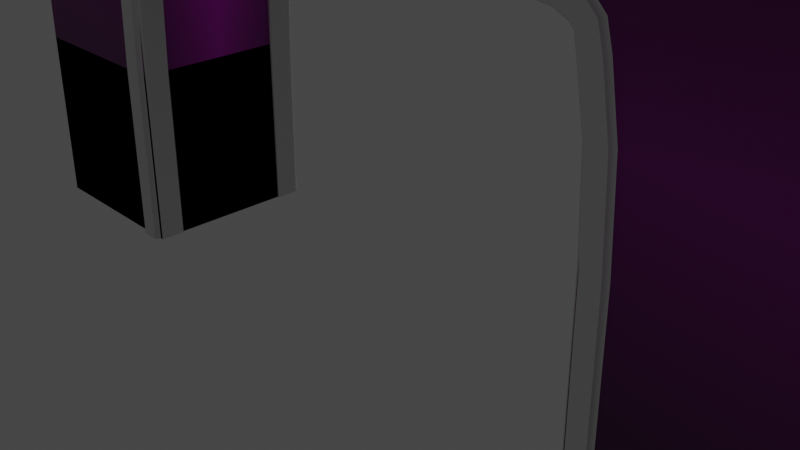 # Source: arch.blend  (saved by Blender 2.93.21; exported with 4.5.12 LTS)
import bpy
from mathutils import Matrix  # noqa: F401  (used for matrix-valued properties, if any)

bpy.ops.wm.read_factory_settings(use_empty=True)
scene = bpy.context.scene
scene.name = 'Scene'

# ---- collections
col_collection = bpy.data.collections.new('Collection'); scene.collection.children.link(col_collection)

# ---- images (referenced by path relative to the original .blend; pixels are not part of the script)
import os
ASSET_DIR = os.environ.get("B2B_ASSET_DIR", "")  # directory of the original .blend (textures are referenced by path, not embedded)
HERE = os.path.dirname(os.path.abspath(__file__))  # packed textures are extracted next to this script under _unpacked/

def load_image(name, relpath, width, height, colorspace="sRGB"):
    """Load a texture the original file referenced (path relative to the .blend, or extracted next to this script)."""
    p = next((c for c in (os.path.join(HERE, relpath), os.path.join(ASSET_DIR, relpath)) if relpath and os.path.exists(c)), "")
    if p:
        img = bpy.data.images.load(p, check_existing=True)
        img.name = name
    else:  # same state as the original file: an image datablock whose file is absent (Cycles renders it pink)
        img = bpy.data.images.new(name, width, height)
        img.source = "FILE"
        img.filepath = "//" + (relpath or name)
    img.colorspace_settings.name = colorspace
    return img
img_concrete_wall_007_diff_4k_jpg = load_image('concrete_wall_007_diff_4k.jpg', 'concrete_wall_007_4k.blend/textures/concrete_wall_007_diff_4k.jpg', 1024, 1024, 'sRGB')

# ---- materials (node trees are filled in below, after node groups)
mat_material = bpy.data.materials.new('Material')
mat_material.alpha_threshold = 0.0
mat_material.use_transparent_shadow = False
mat_material.line_color = (0.0, 0.0, 0.0, 1.0)

# ---- material node trees
mat_material.use_nodes = True; mat_material.node_tree.nodes.clear()

# ---- world
world_world = bpy.data.worlds.new('World'); scene.world = world_world
world_world.use_nodes = True; world_world.node_tree.nodes.clear()
_N = world_world.node_tree.nodes; _L = world_world.node_tree.links
n0 = _N.new('ShaderNodeOutputWorld'); n0.name = 'World Output'; n0.location = (300, 300)
n1 = _N.new('ShaderNodeBackground'); n1.name = 'Background'; n1.location = (10, 300)
n1.inputs[0].default_value = (0.05088, 0.05088, 0.05088, 1.0)
_L.new(n1.outputs[0], n0.inputs[0])
n0.is_active_output = True
world_world.color = (0.05088, 0.05088, 0.05088)
world_world.use_sun_shadow = False
world_world.sun_shadow_jitter_overblur = 0.0

# ---- cameras
cam_camera = bpy.data.cameras.new('Camera')
cam_camera.clip_end = 100.0
cam_camera.ortho_scale = 7.314

# ---- lights
light_light = bpy.data.lights.new('Light', 'POINT')
light_light.transmission_factor = 0.0
light_light.energy = 1000.0
light_light.shadow_soft_size = 0.1
light_light.shadow_maximum_resolution = 0.006
light_light.use_absolute_resolution = True

# ---- meshes
me_cube = bpy.data.meshes.new('Cube')
me_cube.from_pydata([(1.0, 1.0, 1.0), (1.0, 1.0, -1.0), (1.0, -1.0, 1.0), (1.0, -1.0, -1.0), (-1.0, 1.0, 1.0), (-1.0, 1.0, -1.0), (-1.0, -1.0, 1.0), (-1.0, -1.0, -1.0), (-7.0, 1.0, 1.0), (-7.0, 1.0, -1.0), (-7.0, -1.0, 1.0), (-7.0, -1.0, -1.0), (-9.0, 1.0, 1.0), (-9.0, 1.0, -1.0), (-9.0, -1.0, 1.0), (-9.0, -1.0, -1.0), (-7.0, 1.0, 1.0), (-7.0, 1.0, -1.0), (-7.0, -1.0, 1.0), (-7.0, -1.0, -1.0), (-9.0, 1.0, 1.0), (-9.0, 1.0, -1.0), (-9.0, -1.0, 1.0), (-9.0, -1.0, -1.0), (-3.0, 1.0, 5.0), (-3.0, 1.0, 3.0), (-3.0, -1.0, 5.0), (-3.0, -1.0, 3.0), (-5.0, 1.0, 5.0), (-5.0, 1.0, 3.0), (-5.0, -1.0, 5.0), (-5.0, -1.0, 3.0), (-6.118, -1.0, 4.98), (-7.053, -1.0, 4.875), (-7.902, -1.0, 4.555), (-8.555, -1.0, 3.902), (-8.875, -1.0, 3.053), (-8.98, -1.0, 2.118), (-8.98, 1.0, 2.118), (-8.875, 1.0, 3.053), (-8.555, 1.0, 3.902), (-7.902, 1.0, 4.555), (-7.053, 1.0, 4.875), (-6.118, 1.0, 4.98), (-6.984, 1.0, 1.996), (-6.925, 1.0, 2.61), (-6.864, 1.0, 2.834), (-6.834, 1.0, 2.864), (-6.61, 1.0, 2.925), (-5.996, 1.0, 2.984), (-6.984, -1.0, 1.996), (-6.925, -1.0, 2.61), (-6.864, -1.0, 2.834), (-6.834, -1.0, 2.864), (-6.61, -1.0, 2.925), (-5.996, -1.0, 2.984), (-2.004, -1.0, 2.984), (-1.39, -1.0, 2.925), (-1.166, -1.0, 2.864), (-1.136, -1.0, 2.834), (-1.075, -1.0, 2.61), (-1.016, -1.0, 1.996), (-1.016, 1.0, 1.996), (-1.075, 1.0, 2.61), (-1.136, 1.0, 2.834), (-1.166, 1.0, 2.864), (-1.39, 1.0, 2.925), (-2.004, 1.0, 2.984), (0.9804, 1.0, 2.118), (0.8752, 1.0, 3.053), (0.5555, 1.0, 3.902), (-0.09805, 1.0, 4.555), (-0.947, 1.0, 4.875), (-1.882, 1.0, 4.98), (0.9804, -1.0, 2.118), (0.8752, -1.0, 3.053), (0.5555, -1.0, 3.902), (-0.09805, -1.0, 4.555), (-0.947, -1.0, 4.875), (-1.882, -1.0, 4.98)], [], [(25, 24, 73, 67), (3, 2, 6, 7), (7, 6, 4, 5), (5, 1, 3, 7), (1, 0, 2, 3), (5, 4, 0, 1), (8, 12, 14, 10), (11, 10, 14, 15), (15, 14, 12, 13), (13, 9, 11, 15), (9, 8, 10, 11), (13, 12, 8, 9), (28, 29, 49, 43), (19, 18, 22, 23), (23, 22, 20, 21), (21, 17, 19, 23), (17, 16, 18, 19), (21, 20, 16, 17), (24, 28, 30, 26), (27, 26, 30, 31), (30, 28, 43, 32), (29, 25, 27, 31), (27, 25, 67, 56), (29, 28, 24, 25), (29, 31, 55, 49), (31, 30, 32, 55), (32, 43, 42, 33), (33, 42, 41, 34), (34, 41, 40, 35), (35, 40, 39, 36), (36, 39, 38, 37), (37, 38, 20, 22), (43, 49, 48, 42), (42, 48, 47, 41), (41, 47, 46, 40), (40, 46, 45, 39), (39, 45, 44, 38), (38, 44, 16, 20), (49, 55, 54, 48), (48, 54, 53, 47), (47, 53, 52, 46), (46, 52, 51, 45), (45, 51, 50, 44), (44, 50, 18, 16), (55, 32, 33, 54), (54, 33, 34, 53), (53, 34, 35, 52), (52, 35, 36, 51), (51, 36, 37, 50), (50, 37, 22, 18), (24, 26, 79, 73), (26, 27, 56, 79), (56, 67, 66, 57), (57, 66, 65, 58), (58, 65, 64, 59), (59, 64, 63, 60), (60, 63, 62, 61), (61, 62, 4, 6), (67, 73, 72, 66), (66, 72, 71, 65), (65, 71, 70, 64), (64, 70, 69, 63), (63, 69, 68, 62), (62, 68, 0, 4), (73, 79, 78, 72), (72, 78, 77, 71), (71, 77, 76, 70), (70, 76, 75, 69), (69, 75, 74, 68), (68, 74, 2, 0), (79, 56, 57, 78), (78, 57, 58, 77), (77, 58, 59, 76), (76, 59, 60, 75), (75, 60, 61, 74), (74, 61, 6, 2)])
_uv = me_cube.uv_layers.new(name='UVMap')
_uv.uv.foreach_set('vector', [0.375, 0.5, 0.625, 0.5, 0.625, 0.5, 0.4107, 0.4643, 0.375, 0.75, 0.625, 0.75, 0.625, 1.0, 0.375, 1.0, 0.375, 0.0, 0.625, 0.0, 0.625, 0.25, 0.375, 0.25, 0.125, 0.5, 0.375, 0.5, 0.375, 0.75, 0.125, 0.75, 0.375, 0.5, 0.625, 0.5, 0.625, 0.75, 0.375, 0.75, 0.375, 0.25, 0.625, 0.25, 0.625, 0.5, 0.375, 0.5, 0.625, 0.5, 0.875, 0.5, 0.875, 0.75, 0.625, 0.75, 0.375, 0.75, 0.625, 0.75, 0.625, 1.0, 0.375, 1.0, 0.375, 0.0, 0.625, 0.0, 0.625, 0.25, 0.375, 0.25, 0.125, 0.5, 0.375, 0.5, 0.375, 0.75, 0.125, 0.75, 0.375, 0.5, 0.625, 0.5, 0.625, 0.75, 0.375, 0.75, 0.375, 0.25, 0.625, 0.25, 0.625, 0.5, 0.375, 0.5, 0.625, 0.25, 0.375, 0.25, 0.4107, 0.2857, 0.625, 0.25, 0.375, 0.75, 0.625, 0.75, 0.625, 1.0, 0.375, 1.0, 0.375, 0.0, 0.625, 0.0, 0.625, 0.25, 0.375, 0.25, 0.125, 0.5, 0.375, 0.5, 0.375, 0.75, 0.125, 0.75, 0.375, 0.5, 0.625, 0.5, 0.625, 0.75, 0.375, 0.75, 0.375, 0.25, 0.625, 0.25, 0.625, 0.5, 0.375, 0.5, 0.625, 0.5, 0.875, 0.5, 0.875, 0.75, 0.625, 0.75, 0.375, 0.75, 0.625, 0.75, 0.625, 1.0, 0.375, 1.0, 0.875, 0.75, 0.875, 0.5, 0.8393, 0.4643, 0.8393, 0.6429, 0.125, 0.5, 0.375, 0.5, 0.375, 0.75, 0.125, 0.75, 0.375, 0.75, 0.375, 0.5, 0.4107, 0.4643, 0.4107, 0.6429, 0.375, 0.25, 0.625, 0.25, 0.625, 0.5, 0.375, 0.5, 0.125, 0.5, 0.125, 0.75, 0.1964, 0.75, 0.1964, 0.5, 0.375, 1.0, 0.625, 1.0, 0.625, 1.0, 0.4107, 0.9643, 0.8393, 0.6429, 0.8393, 0.4643, 0.8036, 0.4286, 0.8036, 0.5357, 0.8036, 0.5357, 0.8036, 0.4286, 0.7679, 0.3929, 0.7679, 0.4286, 0.7679, 0.4286, 0.7679, 0.3929, 0.7321, 0.3571, 0.7321, 0.3214, 0.7321, 0.3214, 0.7321, 0.3571, 0.6964, 0.3214, 0.6964, 0.2143, 0.6964, 0.2143, 0.6964, 0.3214, 0.6607, 0.2857, 0.6607, 0.1071, 0.6607, 0.1071, 0.6607, 0.2857, 0.625, 0.25, 0.625, 0.0, 0.625, 0.25, 0.4107, 0.2857, 0.4464, 0.3214, 0.625, 0.25, 0.625, 0.25, 0.4464, 0.3214, 0.4821, 0.3571, 0.625, 0.25, 0.625, 0.25, 0.4821, 0.3571, 0.5179, 0.3929, 0.625, 0.25, 0.625, 0.25, 0.5179, 0.3929, 0.5536, 0.4286, 0.625, 0.25, 0.625, 0.25, 0.5536, 0.4286, 0.5893, 0.4643, 0.625, 0.25, 0.625, 0.25, 0.5893, 0.4643, 0.625, 0.5, 0.625, 0.25, 0.1964, 0.5, 0.1964, 0.75, 0.2679, 0.75, 0.2679, 0.5, 0.2679, 0.5, 0.2679, 0.75, 0.3393, 0.75, 0.3393, 0.5, 0.3393, 0.5, 0.3393, 0.75, 0.4107, 0.75, 0.4107, 0.5, 0.4107, 0.5, 0.4107, 0.75, 0.4821, 0.75, 0.4821, 0.5, 0.4821, 0.5, 0.4821, 0.75, 0.5536, 0.75, 0.5536, 0.5, 0.5536, 0.5, 0.5536, 0.75, 0.625, 0.75, 0.625, 0.5, 0.4107, 0.9643, 0.625, 1.0, 0.625, 1.0, 0.4464, 0.9286, 0.4464, 0.9286, 0.625, 1.0, 0.625, 1.0, 0.4821, 0.8929, 0.4821, 0.8929, 0.625, 1.0, 0.625, 1.0, 0.5179, 0.8571, 0.5179, 0.8571, 0.625, 1.0, 0.625, 1.0, 0.5536, 0.8214, 0.5536, 0.8214, 0.625, 1.0, 0.625, 1.0, 0.5893, 0.7857, 0.5893, 0.7857, 0.625, 1.0, 0.625, 1.0, 0.625, 0.75, 0.625, 0.5, 0.625, 0.75, 0.625, 0.75, 0.625, 0.5, 0.625, 0.75, 0.375, 0.75, 0.4107, 0.7857, 0.625, 0.75, 0.4107, 0.6429, 0.4107, 0.4643, 0.4464, 0.4286, 0.4464, 0.5357, 0.4464, 0.5357, 0.4464, 0.4286, 0.4821, 0.3929, 0.4821, 0.4286, 0.4821, 0.4286, 0.4821, 0.3929, 0.5179, 0.3571, 0.5179, 0.3214, 0.5179, 0.3214, 0.5179, 0.3571, 0.5536, 0.3214, 0.5536, 0.2143, 0.5536, 0.2143, 0.5536, 0.3214, 0.5893, 0.2857, 0.5893, 0.1071, 0.5893, 0.1071, 0.5893, 0.2857, 0.625, 0.25, 0.625, 0.0, 0.4107, 0.4643, 0.625, 0.5, 0.625, 0.5, 0.4464, 0.4286, 0.4464, 0.4286, 0.625, 0.5, 0.625, 0.5, 0.4821, 0.3929, 0.4821, 0.3929, 0.625, 0.5, 0.625, 0.5, 0.5179, 0.3571, 0.5179, 0.3571, 0.625, 0.5, 0.625, 0.5, 0.5536, 0.3214, 0.5536, 0.3214, 0.625, 0.5, 0.625, 0.5, 0.5893, 0.2857, 0.5893, 0.2857, 0.625, 0.5, 0.625, 0.5, 0.625, 0.25, 0.625, 0.5, 0.625, 0.75, 0.625, 0.75, 0.625, 0.5, 0.625, 0.5, 0.625, 0.75, 0.625, 0.75, 0.625, 0.5, 0.625, 0.5, 0.625, 0.75, 0.625, 0.75, 0.625, 0.5, 0.625, 0.5, 0.625, 0.75, 0.625, 0.75, 0.625, 0.5, 0.625, 0.5, 0.625, 0.75, 0.625, 0.75, 0.625, 0.5, 0.625, 0.5, 0.625, 0.75, 0.625, 0.75, 0.625, 0.5, 0.625, 0.75, 0.4107, 0.7857, 0.4464, 0.8214, 0.625, 0.75, 0.625, 0.75, 0.4464, 0.8214, 0.4821, 0.8571, 0.625, 0.75, 0.625, 0.75, 0.4821, 0.8571, 0.5179, 0.8929, 0.625, 0.75, 0.625, 0.75, 0.5179, 0.8929, 0.5536, 0.9286, 0.625, 0.75, 0.625, 0.75, 0.5536, 0.9286, 0.5893, 0.9643, 0.625, 0.75, 0.625, 0.75, 0.5893, 0.9643, 0.625, 1.0, 0.625, 0.75])
me_cube.materials.append(mat_material)
me_cube.use_remesh_preserve_volume = False
me_cube.use_remesh_preserve_attributes = False
me_cube.use_mirror_vertex_groups = False
me_cube.update()
me_cube_001 = bpy.data.meshes.new('Cube.001')
me_cube_001.from_pydata([(-3.327, -0.7121, -1.002), (-3.327, -0.7121, -0.6565), (-2.982, -0.7121, -1.002), (-2.982, -0.7121, -0.6568), (-2.982, -0.9883, -1.002), (-3.051, -1.057, -1.002), (-3.0, -0.9912, -1.002), (-3.031, -1.004, -1.002), (-3.04, -1.015, -1.002), (-3.045, -1.029, -1.002), (-3.051, -1.057, -0.6568), (-2.982, -0.9883, -0.6568), (-3.045, -1.029, -0.6568), (-3.04, -1.015, -0.6568), (-3.031, -1.004, -0.6568), (-3.0, -0.9912, -0.6568), (-3.262, -1.057, -1.002), (-3.327, -0.9925, -1.002), (-3.268, -1.03, -1.002), (-3.273, -1.018, -1.002), (-3.281, -1.007, -1.002), (-3.31, -0.9952, -1.002), (-3.327, -0.9925, -0.6565), (-3.262, -1.057, -0.6566), (-3.31, -0.9952, -0.6565), (-3.281, -1.007, -0.6566), (-3.273, -1.018, -0.6566), (-3.268, -1.03, -0.6566), (-3.324, -0.7121, 0.9929), (-2.979, -0.7121, 0.9851), (-3.042, -1.029, 0.9866), (-3.048, -1.057, 0.9867), (-3.037, -1.015, 0.9864), (-3.028, -1.004, 0.9862), (-2.997, -0.9912, 0.9856), (-2.979, -0.9883, 0.9851), (-3.259, -1.057, 0.9914), (-3.265, -1.03, 0.9916), (-3.27, -1.018, 0.9917), (-3.278, -1.007, 0.9919), (-3.307, -0.9952, 0.9925), (-3.324, -0.9925, 0.9929), (-3.279, -0.7121, 2.031), (-2.936, -0.7121, 1.997), (-2.998, -1.029, 2.003), (-3.004, -1.057, 2.004), (-2.993, -1.015, 2.002), (-2.985, -1.004, 2.002), (-2.954, -0.9912, 1.998), (-2.936, -0.9883, 1.997), (-3.215, -1.057, 2.025), (-3.22, -1.03, 2.025), (-3.225, -1.018, 2.026), (-3.233, -1.007, 2.027), (-3.262, -0.9952, 2.03), (-3.279, -0.9925, 2.031), (-3.168, -0.7121, 2.674), (-2.828, -0.7121, 2.59), (-2.89, -1.029, 2.605), (-2.896, -1.057, 2.606), (-2.885, -1.015, 2.604), (-2.876, -1.004, 2.602), (-2.846, -0.9912, 2.594), (-2.828, -0.9883, 2.59), (-3.104, -1.057, 2.658), (-3.11, -1.03, 2.66), (-3.115, -1.018, 2.661), (-3.123, -1.007, 2.663), (-3.151, -0.9952, 2.67), (-3.168, -0.9925, 2.674), (-3.096, -0.7121, 2.942), (-2.791, -0.7121, 2.77), (-2.846, -1.029, 2.801), (-2.852, -1.057, 2.804), (-2.842, -1.015, 2.799), (-2.834, -1.004, 2.794), (-2.807, -0.9912, 2.779), (-2.791, -0.9883, 2.77), (-3.039, -1.057, 2.909), (-3.044, -1.03, 2.912), (-3.048, -1.018, 2.915), (-3.055, -1.007, 2.919), (-3.081, -0.9952, 2.933), (-3.096, -0.9925, 2.942), (-2.94, -0.7121, 3.103), (-2.738, -0.7121, 2.817), (-2.775, -1.029, 2.869), (-2.778, -1.057, 2.874), (-2.771, -1.015, 2.865), (-2.766, -1.004, 2.858), (-2.748, -0.9912, 2.832), (-2.738, -0.9883, 2.817), (-2.902, -1.057, 3.049), (-2.905, -1.03, 3.054), (-2.908, -1.018, 3.058), (-2.913, -1.007, 3.065), (-2.93, -0.9952, 3.089), (-2.94, -0.9925, 3.103), (-2.704, -0.7121, 3.217), (-2.601, -0.7121, 2.882), (-2.62, -1.029, 2.943), (-2.622, -1.057, 2.949), (-2.619, -1.015, 2.938), (-2.616, -1.004, 2.929), (-2.607, -0.9912, 2.899), (-2.601, -0.9883, 2.882), (-2.685, -1.057, 3.154), (-2.687, -1.03, 3.159), (-2.688, -1.018, 3.164), (-2.69, -1.007, 3.172), (-2.699, -0.9952, 3.2), (-2.704, -0.9925, 3.217), (-2.019, -0.7121, 3.321), (-1.991, -0.7121, 2.972), (-1.996, -1.029, 3.035), (-1.996, -1.057, 3.041), (-1.995, -1.015, 3.03), (-1.995, -1.004, 3.021), (-1.992, -0.9912, 2.99), (-1.991, -0.9883, 2.972), (-2.014, -1.057, 3.255), (-2.015, -1.03, 3.261), (-2.015, -1.018, 3.266), (-2.016, -1.007, 3.274), (-2.018, -0.9952, 3.303), (-2.019, -0.9925, 3.321), (-1.003, -0.7121, 3.338), (-0.9988, -0.7121, 2.987), (-0.9995, -1.029, 3.051), (-0.9996, -1.057, 3.057), (-0.9995, -1.015, 3.046), (-0.9994, -1.004, 3.037), (-0.999, -0.9912, 3.006), (-0.9988, -0.9883, 2.987), (-1.002, -1.057, 3.272), (-1.002, -1.03, 3.278), (-1.002, -1.018, 3.283), (-1.002, -1.007, 3.291), (-1.003, -0.9952, 3.32), (-1.003, -0.9925, 3.338), (0.0, -0.7169, 3.342), (0.0, -0.7169, 2.991), (0.0, -1.033, 3.055), (0.0, -1.062, 3.061), (0.0, -1.02, 3.05), (0.0, -1.009, 3.041), (0.0, -0.9959, 3.01), (0.0, -0.993, 2.991), (0.0, -1.062, 3.276), (0.0, -1.035, 3.282), (0.0, -1.023, 3.287), (0.0, -1.012, 3.295), (0.0, -1.0, 3.324), (0.0, -0.9973, 3.342)], [], [(5, 10, 23, 16), (0, 1, 3, 2), (11, 3, 29, 35), (2, 3, 11, 4), (10, 5, 9, 12), (12, 9, 8, 13), (13, 8, 7, 14), (14, 7, 6, 15), (15, 6, 4, 11), (17, 22, 1, 0), (16, 23, 27, 18), (18, 27, 26, 19), (19, 26, 25, 20), (20, 25, 24, 21), (21, 24, 22, 17), (0, 2, 4, 6, 7, 8, 9, 5, 16, 18, 19, 20, 21, 17), (37, 36, 50, 51), (22, 24, 40, 41), (14, 15, 34, 33), (25, 26, 38, 39), (12, 13, 32, 30), (27, 23, 36, 37), (3, 1, 28, 29), (15, 11, 35, 34), (1, 22, 41, 28), (24, 25, 39, 40), (13, 14, 33, 32), (23, 10, 31, 36), (10, 12, 30, 31), (26, 27, 37, 38), (52, 51, 65, 66), (29, 28, 42, 43), (38, 37, 51, 52), (31, 30, 44, 45), (39, 38, 52, 53), (30, 32, 46, 44), (40, 39, 53, 54), (32, 33, 47, 46), (41, 40, 54, 55), (33, 34, 48, 47), (28, 41, 55, 42), (34, 35, 49, 48), (36, 31, 45, 50), (35, 29, 43, 49), (67, 66, 80, 81), (45, 44, 58, 59), (53, 52, 66, 67), (44, 46, 60, 58), (54, 53, 67, 68), (46, 47, 61, 60), (55, 54, 68, 69), (47, 48, 62, 61), (42, 55, 69, 56), (48, 49, 63, 62), (50, 45, 59, 64), (49, 43, 57, 63), (51, 50, 64, 65), (43, 42, 56, 57), (83, 82, 96, 97), (58, 60, 74, 72), (68, 67, 81, 82), (60, 61, 75, 74), (69, 68, 82, 83), (61, 62, 76, 75), (56, 69, 83, 70), (62, 63, 77, 76), (64, 59, 73, 78), (63, 57, 71, 77), (65, 64, 78, 79), (57, 56, 70, 71), (66, 65, 79, 80), (59, 58, 72, 73), (92, 87, 101, 106), (75, 76, 90, 89), (70, 83, 97, 84), (76, 77, 91, 90), (78, 73, 87, 92), (77, 71, 85, 91), (79, 78, 92, 93), (71, 70, 84, 85), (80, 79, 93, 94), (73, 72, 86, 87), (81, 80, 94, 95), (72, 74, 88, 86), (82, 81, 95, 96), (74, 75, 89, 88), (107, 106, 120, 121), (91, 85, 99, 105), (93, 92, 106, 107), (85, 84, 98, 99), (94, 93, 107, 108), (87, 86, 100, 101), (95, 94, 108, 109), (86, 88, 102, 100), (96, 95, 109, 110), (88, 89, 103, 102), (97, 96, 110, 111), (89, 90, 104, 103), (84, 97, 111, 98), (90, 91, 105, 104), (115, 114, 128, 129), (99, 98, 112, 113), (108, 107, 121, 122), (101, 100, 114, 115), (109, 108, 122, 123), (100, 102, 116, 114), (110, 109, 123, 124), (102, 103, 117, 116), (111, 110, 124, 125), (103, 104, 118, 117), (98, 111, 125, 112), (104, 105, 119, 118), (106, 101, 115, 120), (105, 99, 113, 119), (139, 138, 152, 153), (123, 122, 136, 137), (114, 116, 130, 128), (124, 123, 137, 138), (116, 117, 131, 130), (125, 124, 138, 139), (117, 118, 132, 131), (112, 125, 139, 126), (118, 119, 133, 132), (120, 115, 129, 134), (119, 113, 127, 133), (121, 120, 134, 135), (113, 112, 126, 127), (122, 121, 135, 136), (141, 140, 153, 152, 151, 150, 149, 148, 143, 142, 144, 145, 146, 147), (131, 132, 146, 145), (126, 139, 153, 140), (132, 133, 147, 146), (134, 129, 143, 148), (133, 127, 141, 147), (135, 134, 148, 149), (127, 126, 140, 141), (136, 135, 149, 150), (129, 128, 142, 143), (137, 136, 150, 151), (128, 130, 144, 142), (138, 137, 151, 152), (130, 131, 145, 144)])
_uv = me_cube_001.uv_layers.new(name='UVMap')
_uv.uv.foreach_set('vector', [0.375, 0.8, 0.625, 0.8, 0.625, 0.9531, 0.375, 0.9531, 0.375, 0.25, 0.625, 0.25, 0.625, 0.5, 0.375, 0.5, 0.625, 0.7, 0.625, 0.5, 0.625, 0.5, 0.625, 0.7, 0.375, 0.5, 0.625, 0.5, 0.625, 0.7, 0.375, 0.7, 0.625, 0.8, 0.375, 0.8, 0.375, 0.7956, 0.625, 0.7956, 0.625, 0.7956, 0.375, 0.7956, 0.375, 0.7918, 0.625, 0.7918, 0.625, 0.7918, 0.375, 0.7918, 0.375, 0.7116, 0.625, 0.7116, 0.625, 0.7116, 0.375, 0.7116, 0.375, 0.7021, 0.625, 0.7021, 0.625, 0.7021, 0.375, 0.7021, 0.375, 0.7, 0.625, 0.7, 0.375, 0.04693, 0.625, 0.04693, 0.625, 0.25, 0.375, 0.25, 0.375, 0.9531, 0.625, 0.9531, 0.625, 0.9572, 0.375, 0.9572, 0.375, 0.9572, 0.625, 0.9572, 0.625, 0.9608, 0.375, 0.9608, 0.375, 0.0, 0.625, 0.0, 0.625, 0.03608, 0.375, 0.03608, 0.375, 0.03608, 0.625, 0.03608, 0.625, 0.04497, 0.375, 0.04497, 0.375, 0.04497, 0.625, 0.04497, 0.625, 0.04693, 0.375, 0.04693, 0.125, 0.5, 0.375, 0.5, 0.375, 0.7, 0.3617, 0.7021, 0.3394, 0.7116, 0.3332, 0.7196, 0.3294, 0.7292, 0.325, 0.75, 0.1719, 0.75, 0.1678, 0.7304, 0.1642, 0.7214, 0.1584, 0.7139, 0.1374, 0.705, 0.125, 0.7031, 0.625, 0.9572, 0.625, 0.9531, 0.625, 0.9531, 0.625, 0.9572, 0.625, 0.04693, 0.625, 0.04497, 0.625, 0.04497, 0.625, 0.04693, 0.625, 0.7116, 0.625, 0.7021, 0.625, 0.7021, 0.625, 0.7116, 0.625, 0.03608, 0.625, 0.0, 0.625, 0.0, 0.625, 0.03608, 0.625, 0.7956, 0.625, 0.7918, 0.625, 0.7918, 0.625, 0.7956, 0.625, 0.9572, 0.625, 0.9531, 0.625, 0.9531, 0.625, 0.9572, 0.625, 0.5, 0.625, 0.25, 0.625, 0.25, 0.625, 0.5, 0.625, 0.7021, 0.625, 0.7, 0.625, 0.7, 0.625, 0.7021, 0.625, 0.25, 0.625, 0.04693, 0.625, 0.04693, 0.625, 0.25, 0.625, 0.04497, 0.625, 0.03608, 0.625, 0.03608, 0.625, 0.04497, 0.625, 0.7918, 0.625, 0.7116, 0.625, 0.7116, 0.625, 0.7918, 0.625, 0.9531, 0.625, 0.8, 0.625, 0.8, 0.625, 0.9531, 0.625, 0.8, 0.625, 0.7956, 0.625, 0.7956, 0.625, 0.8, 0.625, 0.9608, 0.625, 0.9572, 0.625, 0.9572, 0.625, 0.9608, 0.625, 0.9608, 0.625, 0.9572, 0.625, 0.9572, 0.625, 0.9608, 0.625, 0.5, 0.625, 0.25, 0.625, 0.25, 0.625, 0.5, 0.625, 0.9608, 0.625, 0.9572, 0.625, 0.9572, 0.625, 0.9608, 0.625, 0.8, 0.625, 0.7956, 0.625, 0.7956, 0.625, 0.8, 0.625, 0.03608, 0.625, 0.0, 0.625, 0.0, 0.625, 0.03608, 0.625, 0.7956, 0.625, 0.7918, 0.625, 0.7918, 0.625, 0.7956, 0.625, 0.04497, 0.625, 0.03608, 0.625, 0.03608, 0.625, 0.04497, 0.625, 0.7918, 0.625, 0.7116, 0.625, 0.7116, 0.625, 0.7918, 0.625, 0.04693, 0.625, 0.04497, 0.625, 0.04497, 0.625, 0.04693, 0.625, 0.7116, 0.625, 0.7021, 0.625, 0.7021, 0.625, 0.7116, 0.625, 0.25, 0.625, 0.04693, 0.625, 0.04693, 0.625, 0.25, 0.625, 0.7021, 0.625, 0.7, 0.625, 0.7, 0.625, 0.7021, 0.625, 0.9531, 0.625, 0.8, 0.625, 0.8, 0.625, 0.9531, 0.625, 0.7, 0.625, 0.5, 0.625, 0.5, 0.625, 0.7, 0.625, 0.03608, 0.625, 0.0, 0.625, 0.0, 0.625, 0.03608, 0.625, 0.8, 0.625, 0.7956, 0.625, 0.7956, 0.625, 0.8, 0.625, 0.03608, 0.625, 0.0, 0.625, 0.0, 0.625, 0.03608, 0.625, 0.7956, 0.625, 0.7918, 0.625, 0.7918, 0.625, 0.7956, 0.625, 0.04497, 0.625, 0.03608, 0.625, 0.03608, 0.625, 0.04497, 0.625, 0.7918, 0.625, 0.7116, 0.625, 0.7116, 0.625, 0.7918, 0.625, 0.04693, 0.625, 0.04497, 0.625, 0.04497, 0.625, 0.04693, 0.625, 0.7116, 0.625, 0.7021, 0.625, 0.7021, 0.625, 0.7116, 0.625, 0.25, 0.625, 0.04693, 0.625, 0.04693, 0.625, 0.25, 0.625, 0.7021, 0.625, 0.7, 0.625, 0.7, 0.625, 0.7021, 0.625, 0.9531, 0.625, 0.8, 0.625, 0.8, 0.625, 0.9531, 0.625, 0.7, 0.625, 0.5, 0.625, 0.5, 0.625, 0.7, 0.625, 0.9572, 0.625, 0.9531, 0.625, 0.9531, 0.625, 0.9572, 0.625, 0.5, 0.625, 0.25, 0.625, 0.25, 0.625, 0.5, 0.625, 0.04693, 0.625, 0.04497, 0.625, 0.04497, 0.625, 0.04693, 0.625, 0.7956, 0.625, 0.7918, 0.625, 0.7918, 0.625, 0.7956, 0.625, 0.04497, 0.625, 0.03608, 0.625, 0.03608, 0.625, 0.04497, 0.625, 0.7918, 0.625, 0.7116, 0.625, 0.7116, 0.625, 0.7918, 0.625, 0.04693, 0.625, 0.04497, 0.625, 0.04497, 0.625, 0.04693, 0.625, 0.7116, 0.625, 0.7021, 0.625, 0.7021, 0.625, 0.7116, 0.625, 0.25, 0.625, 0.04693, 0.625, 0.04693, 0.625, 0.25, 0.625, 0.7021, 0.625, 0.7, 0.625, 0.7, 0.625, 0.7021, 0.625, 0.9531, 0.625, 0.8, 0.625, 0.8, 0.625, 0.9531, 0.625, 0.7, 0.625, 0.5, 0.625, 0.5, 0.625, 0.7, 0.625, 0.9572, 0.625, 0.9531, 0.625, 0.9531, 0.625, 0.9572, 0.625, 0.5, 0.625, 0.25, 0.625, 0.25, 0.625, 0.5, 0.625, 0.9608, 0.625, 0.9572, 0.625, 0.9572, 0.625, 0.9608, 0.625, 0.8, 0.625, 0.7956, 0.625, 0.7956, 0.625, 0.8, 0.625, 0.9531, 0.625, 0.8, 0.625, 0.8, 0.625, 0.9531, 0.625, 0.7116, 0.625, 0.7021, 0.625, 0.7021, 0.625, 0.7116, 0.625, 0.25, 0.625, 0.04693, 0.625, 0.04693, 0.625, 0.25, 0.625, 0.7021, 0.625, 0.7, 0.625, 0.7, 0.625, 0.7021, 0.625, 0.9531, 0.625, 0.8, 0.625, 0.8, 0.625, 0.9531, 0.625, 0.7, 0.625, 0.5, 0.625, 0.5, 0.625, 0.7, 0.625, 0.9572, 0.625, 0.9531, 0.625, 0.9531, 0.625, 0.9572, 0.625, 0.5, 0.625, 0.25, 0.625, 0.25, 0.625, 0.5, 0.625, 0.9608, 0.625, 0.9572, 0.625, 0.9572, 0.625, 0.9608, 0.625, 0.8, 0.625, 0.7956, 0.625, 0.7956, 0.625, 0.8, 0.625, 0.03608, 0.625, 0.0, 0.625, 0.0, 0.625, 0.03608, 0.625, 0.7956, 0.625, 0.7918, 0.625, 0.7918, 0.625, 0.7956, 0.625, 0.04497, 0.625, 0.03608, 0.625, 0.03608, 0.625, 0.04497, 0.625, 0.7918, 0.625, 0.7116, 0.625, 0.7116, 0.625, 0.7918, 0.625, 0.9572, 0.625, 0.9531, 0.625, 0.9531, 0.625, 0.9572, 0.625, 0.7, 0.625, 0.5, 0.625, 0.5, 0.625, 0.7, 0.625, 0.9572, 0.625, 0.9531, 0.625, 0.9531, 0.625, 0.9572, 0.625, 0.5, 0.625, 0.25, 0.625, 0.25, 0.625, 0.5, 0.625, 0.9608, 0.625, 0.9572, 0.625, 0.9572, 0.625, 0.9608, 0.625, 0.8, 0.625, 0.7956, 0.625, 0.7956, 0.625, 0.8, 0.625, 0.03608, 0.625, 0.0, 0.625, 0.0, 0.625, 0.03608, 0.625, 0.7956, 0.625, 0.7918, 0.625, 0.7918, 0.625, 0.7956, 0.625, 0.04497, 0.625, 0.03608, 0.625, 0.03608, 0.625, 0.04497, 0.625, 0.7918, 0.625, 0.7116, 0.625, 0.7116, 0.625, 0.7918, 0.625, 0.04693, 0.625, 0.04497, 0.625, 0.04497, 0.625, 0.04693, 0.625, 0.7116, 0.625, 0.7021, 0.625, 0.7021, 0.625, 0.7116, 0.625, 0.25, 0.625, 0.04693, 0.625, 0.04693, 0.625, 0.25, 0.625, 0.7021, 0.625, 0.7, 0.625, 0.7, 0.625, 0.7021, 0.625, 0.8, 0.625, 0.7956, 0.625, 0.7956, 0.625, 0.8, 0.625, 0.5, 0.625, 0.25, 0.625, 0.25, 0.625, 0.5, 0.625, 0.9608, 0.625, 0.9572, 0.625, 0.9572, 0.625, 0.9608, 0.625, 0.8, 0.625, 0.7956, 0.625, 0.7956, 0.625, 0.8, 0.625, 0.03608, 0.625, 0.0, 0.625, 0.0, 0.625, 0.03608, 0.625, 0.7956, 0.625, 0.7918, 0.625, 0.7918, 0.625, 0.7956, 0.625, 0.04497, 0.625, 0.03608, 0.625, 0.03608, 0.625, 0.04497, 0.625, 0.7918, 0.625, 0.7116, 0.625, 0.7116, 0.625, 0.7918, 0.625, 0.04693, 0.625, 0.04497, 0.625, 0.04497, 0.625, 0.04693, 0.625, 0.7116, 0.625, 0.7021, 0.625, 0.7021, 0.625, 0.7116, 0.625, 0.25, 0.625, 0.04693, 0.625, 0.04693, 0.625, 0.25, 0.625, 0.7021, 0.625, 0.7, 0.625, 0.7, 0.625, 0.7021, 0.625, 0.9531, 0.625, 0.8, 0.625, 0.8, 0.625, 0.9531, 0.625, 0.7, 0.625, 0.5, 0.625, 0.5, 0.625, 0.7, 0.625, 0.04693, 0.625, 0.04497, 0.625, 0.04497, 0.625, 0.04693, 0.625, 0.03608, 0.625, 0.0, 0.625, 0.0, 0.625, 0.03608, 0.625, 0.7956, 0.625, 0.7918, 0.625, 0.7918, 0.625, 0.7956, 0.625, 0.04497, 0.625, 0.03608, 0.625, 0.03608, 0.625, 0.04497, 0.625, 0.7918, 0.625, 0.7116, 0.625, 0.7116, 0.625, 0.7918, 0.625, 0.04693, 0.625, 0.04497, 0.625, 0.04497, 0.625, 0.04693, 0.625, 0.7116, 0.625, 0.7021, 0.625, 0.7021, 0.625, 0.7116, 0.625, 0.25, 0.625, 0.04693, 0.625, 0.04693, 0.625, 0.25, 0.625, 0.7021, 0.625, 0.7, 0.625, 0.7, 0.625, 0.7021, 0.625, 0.9531, 0.625, 0.8, 0.625, 0.8, 0.625, 0.9531, 0.625, 0.7, 0.625, 0.5, 0.625, 0.5, 0.625, 0.7, 0.625, 0.9572, 0.625, 0.9531, 0.625, 0.9531, 0.625, 0.9572, 0.625, 0.5, 0.625, 0.25, 0.625, 0.25, 0.625, 0.5, 0.625, 0.9608, 0.625, 0.9572, 0.625, 0.9572, 0.625, 0.9608, 0.625, 0.5, 0.875, 0.5, 0.875, 0.7031, 0.8626, 0.705, 0.8416, 0.7139, 0.8358, 0.7214, 0.8322, 0.7304, 0.8281, 0.75, 0.675, 0.75, 0.6706, 0.7292, 0.6668, 0.7196, 0.6606, 0.7116, 0.6383, 0.7021, 0.625, 0.7, 0.625, 0.7116, 0.625, 0.7021, 0.625, 0.7021, 0.625, 0.7116, 0.625, 0.25, 0.625, 0.04693, 0.625, 0.04693, 0.625, 0.25, 0.625, 0.7021, 0.625, 0.7, 0.625, 0.7, 0.625, 0.7021, 0.625, 0.9531, 0.625, 0.8, 0.625, 0.8, 0.625, 0.9531, 0.625, 0.7, 0.625, 0.5, 0.625, 0.5, 0.625, 0.7, 0.625, 0.9572, 0.625, 0.9531, 0.625, 0.9531, 0.625, 0.9572, 0.625, 0.5, 0.625, 0.25, 0.625, 0.25, 0.625, 0.5, 0.625, 0.9608, 0.625, 0.9572, 0.625, 0.9572, 0.625, 0.9608, 0.625, 0.8, 0.625, 0.7956, 0.625, 0.7956, 0.625, 0.8, 0.625, 0.03608, 0.625, 0.0, 0.625, 0.0, 0.625, 0.03608, 0.625, 0.7956, 0.625, 0.7918, 0.625, 0.7918, 0.625, 0.7956, 0.625, 0.04497, 0.625, 0.03608, 0.625, 0.03608, 0.625, 0.04497, 0.625, 0.7918, 0.625, 0.7116, 0.625, 0.7116, 0.625, 0.7918])
me_cube_001.use_remesh_fix_poles = True
me_cube_001.use_remesh_preserve_attributes = False
me_cube_001.update()

# ---- objects
ob_cube = bpy.data.objects.new('Cube', me_cube)
ob_light = bpy.data.objects.new('Light', light_light)
ob_camera = bpy.data.objects.new('Camera', cam_camera)
ob_cube_001 = bpy.data.objects.new('Cube.001', me_cube_001)
_N = mat_material.node_tree.nodes; _L = mat_material.node_tree.links
n0 = _N.new('ShaderNodeOutputMaterial'); n0.name = 'Material Output'; n0.location = (454, 300)
n1 = _N.new('ShaderNodeBsdfPrincipled'); n1.name = 'Principled BSDF'; n1.location = (-689, 366)
n1.distribution = 'GGX'
n1.subsurface_method = 'BURLEY'
n1.inputs[2].default_value = 0.4
n1.inputs[3].default_value = 1.45
n1.inputs[27].default_value = (0.0, 0.0, 0.0, 1.0)
n1.inputs[28].default_value = 1.0
n2 = _N.new('ShaderNodeTexImage'); n2.name = 'Image Texture'; n2.location = (-1011, 290)
n2.image = img_concrete_wall_007_diff_4k_jpg
n2.projection = 'BOX'
n2.extension = 'CLIP'
n3 = _N.new('ShaderNodeTexCoord'); n3.name = 'Texture Coordinate'; n3.location = (-1416, 257)
n3.object = ob_cube
n4 = _N.new('ShaderNodeMapping'); n4.name = 'Mapping'; n4.location = (-1236, 328)
n4.inputs[3].default_value = (0.1, 1.0, 1.0)
_L.new(n1.outputs[0], n0.inputs[0])
_L.new(n2.outputs[0], n1.inputs[0])
_L.new(n4.outputs[0], n2.inputs[0])
_L.new(n3.outputs[0], n4.inputs[0])
n0.is_active_output = True

# ---- transforms, parenting, visibility, modifiers, constraints
ob_cube.location = (4.0, 0.0, 0.0)
ob_cube.lock_rotations_4d = False
ob_cube.empty_display_type = 'ARROWS'
ob_cube.lineart.crease_threshold = 0.0
ob_light.location = (4.076, 1.005, 5.904)
ob_light.rotation_euler = (0.6503, 0.05522, 1.866)
ob_light.lock_rotations_4d = False
ob_light.empty_display_type = 'ARROWS'
ob_light.color = (0.0, 0.0, 0.0, 0.0)
ob_light.lineart.crease_threshold = 0.0
ob_camera.location = (7.359, -6.926, 4.958)
ob_camera.rotation_euler = (1.109, 0.0, 0.8149)
ob_camera.lock_rotations_4d = False
ob_camera.empty_display_type = 'ARROWS'
ob_camera.color = (0.0, 0.0, 0.0, 0.0)
ob_camera.display_type = 'WIRE'
ob_camera.lineart.crease_threshold = 0.0
ob_cube_001.location = (0.0, 0.0, 0.0)
_m = ob_cube_001.modifiers.new('Mirror', 'MIRROR')
_m.use_axis = (True, True, False)
_m.use_clip = True

# ---- collection membership
col_collection.objects.link(ob_cube)
col_collection.objects.link(ob_light)
col_collection.objects.link(ob_camera)
col_collection.objects.link(ob_cube_001)

# ---- scene / render settings (as saved in the file)
scene.camera = ob_camera
scene.frame_start = 1; scene.frame_end = 250; scene.frame_set(238)
scene.render.engine = 'BLENDER_EEVEE_NEXT'
scene.cycles.use_denoising = False
scene.cycles.samples = 128
scene.cycles.sampling_pattern = 'TABULATED_SOBOL'
scene.cycles.use_adaptive_sampling = False
scene.cycles.use_light_tree = False
scene.view_settings.view_transform = 'Filmic'
bpy.context.view_layer.update()
